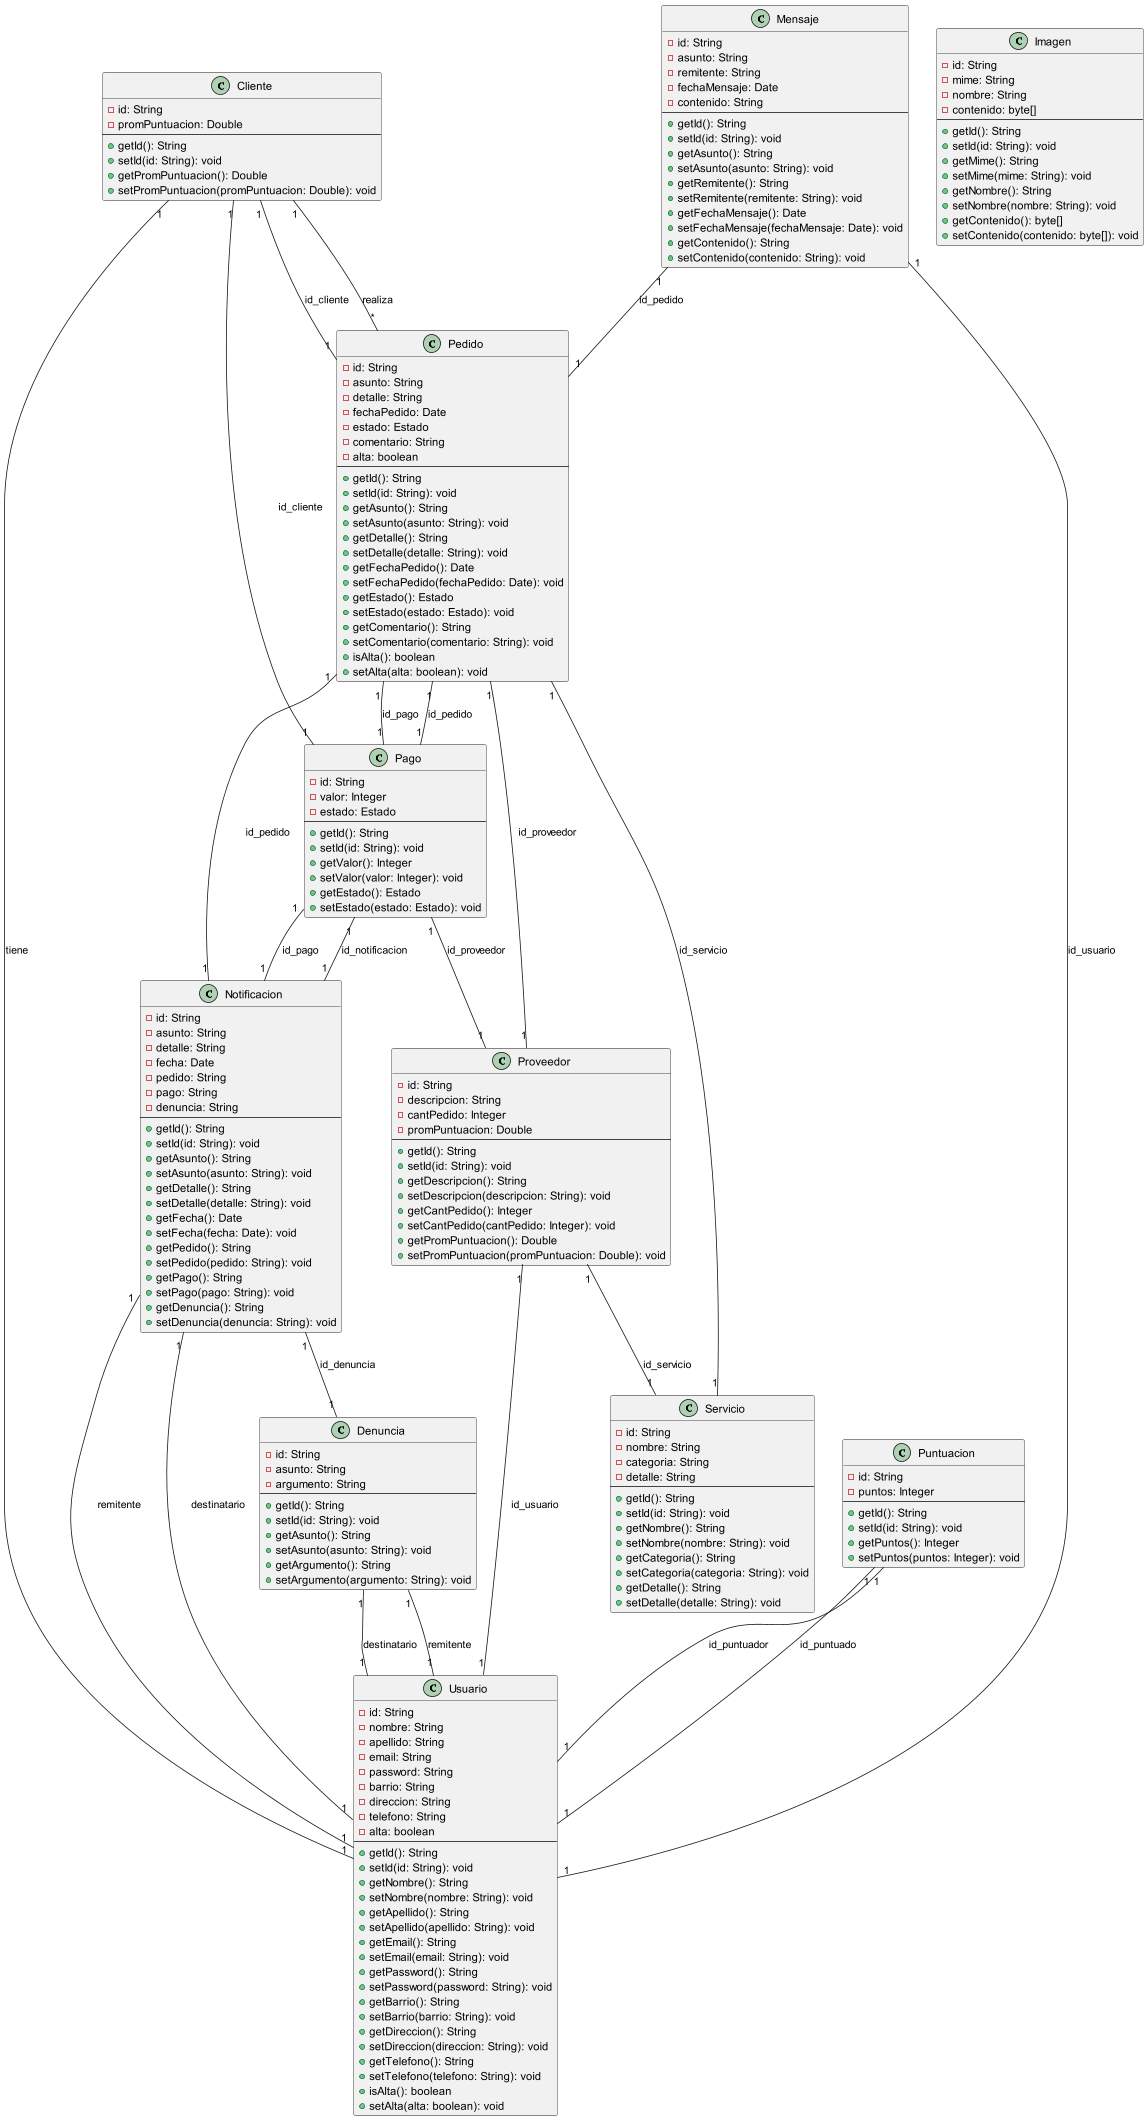

The diagram above was rendered by PlantUML. Its source (embedded in the PNG):
@startuml

    class Cliente {
        - id: String
        - promPuntuacion: Double
        --
        + getId(): String
        + setId(id: String): void
        + getPromPuntuacion(): Double
        + setPromPuntuacion(promPuntuacion: Double): void
    }

    class Denuncia {
        - id: String
        - asunto: String
        - argumento: String
        --
        + getId(): String
        + setId(id: String): void
        + getAsunto(): String
        + setAsunto(asunto: String): void
        + getArgumento(): String
        + setArgumento(argumento: String): void
    }

    class Imagen {
        - id: String
        - mime: String
        - nombre: String
        - contenido: byte[]
        --
        + getId(): String
        + setId(id: String): void
        + getMime(): String
        + setMime(mime: String): void
        + getNombre(): String
        + setNombre(nombre: String): void
        + getContenido(): byte[]
        + setContenido(contenido: byte[]): void
    }

    class Mensaje {
        - id: String
        - asunto: String
        - remitente: String
        - fechaMensaje: Date
        - contenido: String
        --
        + getId(): String
        + setId(id: String): void
        + getAsunto(): String
        + setAsunto(asunto: String): void
        + getRemitente(): String
        + setRemitente(remitente: String): void
        + getFechaMensaje(): Date
        + setFechaMensaje(fechaMensaje: Date): void
        + getContenido(): String
        + setContenido(contenido: String): void
    }

    class Notificacion {
        - id: String
        - asunto: String
        - detalle: String
        - fecha: Date
        - pedido: String
        - pago: String
        - denuncia: String
        --
        + getId(): String
        + setId(id: String): void
        + getAsunto(): String
        + setAsunto(asunto: String): void
        + getDetalle(): String
        + setDetalle(detalle: String): void
        + getFecha(): Date
        + setFecha(fecha: Date): void
        + getPedido(): String
        + setPedido(pedido: String): void
        + getPago(): String
        + setPago(pago: String): void
        + getDenuncia(): String
        + setDenuncia(denuncia: String): void
    }

    class Pago {
        - id: String
        - valor: Integer
        - estado: Estado
        --
        + getId(): String
        + setId(id: String): void
        + getValor(): Integer
        + setValor(valor: Integer): void
        + getEstado(): Estado
        + setEstado(estado: Estado): void
    }

    class Pedido {
        - id: String
        - asunto: String
        - detalle: String
        - fechaPedido: Date
        - estado: Estado
        - comentario: String
        - alta: boolean
        --
        + getId(): String
        + setId(id: String): void
        + getAsunto(): String
        + setAsunto(asunto: String): void
        + getDetalle(): String
        + setDetalle(detalle: String): void
        + getFechaPedido(): Date
        + setFechaPedido(fechaPedido: Date): void
        + getEstado(): Estado
        + setEstado(estado: Estado): void
        + getComentario(): String
        + setComentario(comentario: String): void
        + isAlta(): boolean
        + setAlta(alta: boolean): void
    }

    class Proveedor {
        - id: String
        - descripcion: String
        - cantPedido: Integer
        - promPuntuacion: Double
        --
        + getId(): String
        + setId(id: String): void
        + getDescripcion(): String
        + setDescripcion(descripcion: String): void
        + getCantPedido(): Integer
        + setCantPedido(cantPedido: Integer): void
        + getPromPuntuacion(): Double
        + setPromPuntuacion(promPuntuacion: Double): void
    }

    class Puntuacion {
        - id: String
        - puntos: Integer
        --
        + getId(): String
        + setId(id: String): void
        + getPuntos(): Integer
        + setPuntos(puntos: Integer): void
    }

    class Servicio {
        - id: String
        - nombre: String
        - categoria: String
        - detalle: String
        --
        + getId(): String
        + setId(id: String): void
        + getNombre(): String
        + setNombre(nombre: String): void
        + getCategoria(): String
        + setCategoria(categoria: String): void
        + getDetalle(): String
        + setDetalle(detalle: String): void
    }

    class Usuario {
        - id: String
        - nombre: String
        - apellido: String
        - email: String
        - password: String
        - barrio: String
        - direccion: String
        - telefono: String
        - alta: boolean
        --
        + getId(): String
        + setId(id: String): void
        + getNombre(): String
        + setNombre(nombre: String): void
        + getApellido(): String
        + setApellido(apellido: String): void
        + getEmail(): String
        + setEmail(email: String): void
        + getPassword(): String
        + setPassword(password: String): void
        + getBarrio(): String
        + setBarrio(barrio: String): void
        + getDireccion(): String
        + setDireccion(direccion: String): void
        + getTelefono(): String
        + setTelefono(telefono: String): void
        + isAlta(): boolean
        + setAlta(alta: boolean): void
    }

    Cliente "1" -- "1" Usuario : tiene
    Cliente "1" -- "*" Pedido : realiza
    Denuncia "1" -- "1" Usuario : remitente
    Denuncia "1" -- "1" Usuario : destinatario
    Mensaje "1" -- "1" Pedido : id_pedido
    Mensaje "1" -- "1" Usuario : id_usuario
    Notificacion "1" -- "1" Usuario : remitente
    Notificacion "1" -- "1" Usuario : destinatario
    Notificacion "1" -- "1" Pedido : id_pedido
    Notificacion "1" -- "1" Pago : id_pago
    Notificacion "1" -- "1" Denuncia : id_denuncia
    Pago "1" -- "1" Pedido : id_pedido
    Pago "1" -- "1" Cliente : id_cliente
    Pago "1" -- "1" Proveedor : id_proveedor
    Pago "1" -- "1" Notificacion : id_notificacion
    Pedido "1" -- "1" Cliente : id_cliente
    Pedido "1" -- "1" Servicio : id_servicio
    Pedido "1" -- "1" Proveedor : id_proveedor
    Pedido "1" -- "1" Pago : id_pago
    Proveedor "1" -- "1" Usuario : id_usuario
    Proveedor "1" -- "1" Servicio : id_servicio
    Puntuacion "1" -- "1" Usuario : id_puntuador
    Puntuacion "1" -- "1" Usuario : id_puntuado
}


@enduml